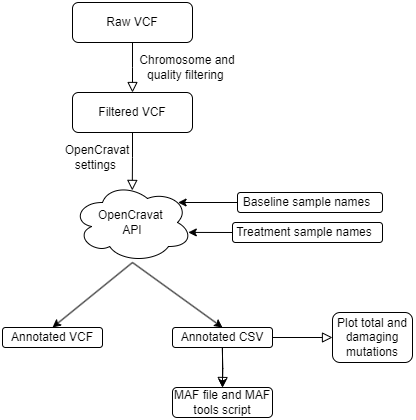

The diagram above was exported from draw.io. Its source (the exported page's mxGraphModel, read from the mxfile embedded in the PNG):
<mxGraphModel dx="863" dy="1674" grid="1" gridSize="10" guides="1" tooltips="1" connect="1" arrows="1" fold="1" page="1" pageScale="1" pageWidth="827" pageHeight="1169" math="0" shadow="0">
  <root>
    <mxCell id="WIyWlLk6GJQsqaUBKTNV-0" />
    <mxCell id="WIyWlLk6GJQsqaUBKTNV-1" parent="WIyWlLk6GJQsqaUBKTNV-0" />
    <mxCell id="WIyWlLk6GJQsqaUBKTNV-2" value="" style="rounded=0;html=1;jettySize=auto;orthogonalLoop=1;fontSize=11;endArrow=block;endFill=0;endSize=8;strokeWidth=1;shadow=0;labelBackgroundColor=none;edgeStyle=orthogonalEdgeStyle;entryX=0.498;entryY=0.099;entryDx=0;entryDy=0;entryPerimeter=0;" parent="WIyWlLk6GJQsqaUBKTNV-1" source="WIyWlLk6GJQsqaUBKTNV-3" target="H5Fp2nwdzmjHeYpsiC3s-8" edge="1">
      <mxGeometry relative="1" as="geometry">
        <mxPoint x="220" y="170.00000000000023" as="targetPoint" />
      </mxGeometry>
    </mxCell>
    <mxCell id="WIyWlLk6GJQsqaUBKTNV-3" value="Filtered VCF" style="rounded=1;whiteSpace=wrap;html=1;fontSize=12;glass=0;strokeWidth=1;shadow=0;" parent="WIyWlLk6GJQsqaUBKTNV-1" vertex="1">
      <mxGeometry x="160" y="80" width="120" height="40" as="geometry" />
    </mxCell>
    <mxCell id="WIyWlLk6GJQsqaUBKTNV-7" value="&lt;p&gt;&lt;font face=&quot;Helvetica&quot; style=&quot;font-size: 12px;&quot;&gt;Baseline sample names&lt;/font&gt;&lt;span style=&quot;font-family: Roboto;&quot;&gt;&amp;nbsp;&amp;nbsp;&lt;/span&gt;&lt;/p&gt;" style="rounded=1;whiteSpace=wrap;html=1;fontSize=12;glass=0;strokeWidth=1;shadow=0;" parent="WIyWlLk6GJQsqaUBKTNV-1" vertex="1">
      <mxGeometry x="325" y="180" width="145" height="20" as="geometry" />
    </mxCell>
    <mxCell id="H5Fp2nwdzmjHeYpsiC3s-13" value="" style="edgeStyle=orthogonalEdgeStyle;rounded=0;orthogonalLoop=1;jettySize=auto;html=1;" edge="1" parent="WIyWlLk6GJQsqaUBKTNV-1" source="WIyWlLk6GJQsqaUBKTNV-11" target="H5Fp2nwdzmjHeYpsiC3s-11">
      <mxGeometry relative="1" as="geometry" />
    </mxCell>
    <mxCell id="WIyWlLk6GJQsqaUBKTNV-11" value="Annotated CSV" style="rounded=1;whiteSpace=wrap;html=1;fontSize=12;glass=0;strokeWidth=1;shadow=0;" parent="WIyWlLk6GJQsqaUBKTNV-1" vertex="1">
      <mxGeometry x="260" y="315" width="100" height="20" as="geometry" />
    </mxCell>
    <mxCell id="WIyWlLk6GJQsqaUBKTNV-12" value="&lt;font style=&quot;font-size: 12px;&quot;&gt;&lt;font style=&quot;font-size: 12px;&quot; face=&quot;Helvetica&quot;&gt;Treatment sample names&lt;/font&gt;&lt;span style=&quot;font-family: Roboto;&quot;&gt;&amp;nbsp;&amp;nbsp;&lt;/span&gt;&lt;/font&gt;" style="rounded=1;whiteSpace=wrap;html=1;fontSize=12;glass=0;strokeWidth=1;shadow=0;" parent="WIyWlLk6GJQsqaUBKTNV-1" vertex="1">
      <mxGeometry x="320" y="210" width="150" height="20" as="geometry" />
    </mxCell>
    <mxCell id="H5Fp2nwdzmjHeYpsiC3s-0" value="" style="endArrow=classic;html=1;rounded=0;entryX=0.88;entryY=0.25;entryDx=0;entryDy=0;exitX=0;exitY=0.5;exitDx=0;exitDy=0;entryPerimeter=0;" edge="1" parent="WIyWlLk6GJQsqaUBKTNV-1" source="WIyWlLk6GJQsqaUBKTNV-7" target="H5Fp2nwdzmjHeYpsiC3s-8">
      <mxGeometry width="50" height="50" relative="1" as="geometry">
        <mxPoint x="300" y="260" as="sourcePoint" />
        <mxPoint x="270" y="210.00000000000023" as="targetPoint" />
      </mxGeometry>
    </mxCell>
    <mxCell id="H5Fp2nwdzmjHeYpsiC3s-1" value="" style="endArrow=classic;html=1;rounded=0;exitX=0;exitY=0.5;exitDx=0;exitDy=0;entryX=0.965;entryY=0.624;entryDx=0;entryDy=0;entryPerimeter=0;" edge="1" parent="WIyWlLk6GJQsqaUBKTNV-1" source="WIyWlLk6GJQsqaUBKTNV-12" target="H5Fp2nwdzmjHeYpsiC3s-8">
      <mxGeometry width="50" height="50" relative="1" as="geometry">
        <mxPoint x="330" y="180" as="sourcePoint" />
        <mxPoint x="270" y="210" as="targetPoint" />
      </mxGeometry>
    </mxCell>
    <mxCell id="H5Fp2nwdzmjHeYpsiC3s-2" value="" style="rounded=0;html=1;jettySize=auto;orthogonalLoop=1;fontSize=11;endArrow=block;endFill=0;endSize=8;strokeWidth=1;shadow=0;labelBackgroundColor=none;edgeStyle=orthogonalEdgeStyle;" edge="1" parent="WIyWlLk6GJQsqaUBKTNV-1" source="H5Fp2nwdzmjHeYpsiC3s-3">
      <mxGeometry relative="1" as="geometry">
        <mxPoint x="220" y="80" as="targetPoint" />
      </mxGeometry>
    </mxCell>
    <mxCell id="H5Fp2nwdzmjHeYpsiC3s-3" value="Raw VCF" style="rounded=1;whiteSpace=wrap;html=1;fontSize=12;glass=0;strokeWidth=1;shadow=0;" vertex="1" parent="WIyWlLk6GJQsqaUBKTNV-1">
      <mxGeometry x="160" y="-10" width="120" height="40" as="geometry" />
    </mxCell>
    <mxCell id="H5Fp2nwdzmjHeYpsiC3s-5" value="" style="endArrow=classic;html=1;rounded=0;entryX=0.5;entryY=0;entryDx=0;entryDy=0;exitX=0.5;exitY=1;exitDx=0;exitDy=0;" edge="1" parent="WIyWlLk6GJQsqaUBKTNV-1" target="WIyWlLk6GJQsqaUBKTNV-11">
      <mxGeometry width="50" height="50" relative="1" as="geometry">
        <mxPoint x="220" y="250.00000000000023" as="sourcePoint" />
        <mxPoint x="260" y="210" as="targetPoint" />
      </mxGeometry>
    </mxCell>
    <mxCell id="H5Fp2nwdzmjHeYpsiC3s-6" value="" style="endArrow=classic;html=1;rounded=0;exitX=0.5;exitY=1;exitDx=0;exitDy=0;entryX=0.5;entryY=0;entryDx=0;entryDy=0;" edge="1" parent="WIyWlLk6GJQsqaUBKTNV-1" target="H5Fp2nwdzmjHeYpsiC3s-7">
      <mxGeometry width="50" height="50" relative="1" as="geometry">
        <mxPoint x="220" y="250.00000000000023" as="sourcePoint" />
        <mxPoint x="130" y="320" as="targetPoint" />
      </mxGeometry>
    </mxCell>
    <mxCell id="H5Fp2nwdzmjHeYpsiC3s-7" value="Annotated VCF" style="rounded=1;whiteSpace=wrap;html=1;fontSize=12;glass=0;strokeWidth=1;shadow=0;" vertex="1" parent="WIyWlLk6GJQsqaUBKTNV-1">
      <mxGeometry x="90" y="315" width="100" height="20" as="geometry" />
    </mxCell>
    <mxCell id="H5Fp2nwdzmjHeYpsiC3s-8" value="OpenCravat&amp;nbsp;&lt;div&gt;API&lt;/div&gt;" style="ellipse;shape=cloud;whiteSpace=wrap;html=1;" vertex="1" parent="WIyWlLk6GJQsqaUBKTNV-1">
      <mxGeometry x="160" y="170" width="120" height="80" as="geometry" />
    </mxCell>
    <mxCell id="H5Fp2nwdzmjHeYpsiC3s-10" value="Plot total and damaging mutations" style="rounded=1;whiteSpace=wrap;html=1;fontSize=12;glass=0;strokeWidth=1;shadow=0;" vertex="1" parent="WIyWlLk6GJQsqaUBKTNV-1">
      <mxGeometry x="420" y="300" width="80" height="50" as="geometry" />
    </mxCell>
    <mxCell id="H5Fp2nwdzmjHeYpsiC3s-11" value="MAF file and MAF tools script" style="rounded=1;whiteSpace=wrap;html=1;fontSize=12;glass=0;strokeWidth=1;shadow=0;" vertex="1" parent="WIyWlLk6GJQsqaUBKTNV-1">
      <mxGeometry x="260" y="375" width="100" height="30" as="geometry" />
    </mxCell>
    <mxCell id="H5Fp2nwdzmjHeYpsiC3s-12" value="" style="rounded=0;html=1;jettySize=auto;orthogonalLoop=1;fontSize=11;endArrow=block;endFill=0;endSize=8;strokeWidth=1;shadow=0;labelBackgroundColor=none;edgeStyle=orthogonalEdgeStyle;" edge="1" parent="WIyWlLk6GJQsqaUBKTNV-1">
      <mxGeometry relative="1" as="geometry">
        <mxPoint x="310" y="375" as="targetPoint" />
        <mxPoint x="309.76" y="335" as="sourcePoint" />
      </mxGeometry>
    </mxCell>
    <mxCell id="H5Fp2nwdzmjHeYpsiC3s-14" value="" style="rounded=0;html=1;jettySize=auto;orthogonalLoop=1;fontSize=11;endArrow=block;endFill=0;endSize=8;strokeWidth=1;shadow=0;labelBackgroundColor=none;edgeStyle=orthogonalEdgeStyle;exitX=1;exitY=0.5;exitDx=0;exitDy=0;entryX=0;entryY=0.5;entryDx=0;entryDy=0;" edge="1" parent="WIyWlLk6GJQsqaUBKTNV-1" source="WIyWlLk6GJQsqaUBKTNV-11" target="H5Fp2nwdzmjHeYpsiC3s-10">
      <mxGeometry relative="1" as="geometry">
        <mxPoint x="320" y="385" as="targetPoint" />
        <mxPoint x="319.76" y="345" as="sourcePoint" />
      </mxGeometry>
    </mxCell>
    <mxCell id="H5Fp2nwdzmjHeYpsiC3s-15" value="Chromosome and quality filtering&amp;nbsp;" style="text;html=1;align=center;verticalAlign=middle;whiteSpace=wrap;rounded=0;" vertex="1" parent="WIyWlLk6GJQsqaUBKTNV-1">
      <mxGeometry x="220" y="40" width="110" height="30" as="geometry" />
    </mxCell>
    <mxCell id="H5Fp2nwdzmjHeYpsiC3s-16" value="OpenCravat settings&amp;nbsp;" style="text;html=1;align=center;verticalAlign=middle;whiteSpace=wrap;rounded=0;" vertex="1" parent="WIyWlLk6GJQsqaUBKTNV-1">
      <mxGeometry x="150" y="130" width="70" height="30" as="geometry" />
    </mxCell>
  </root>
</mxGraphModel>